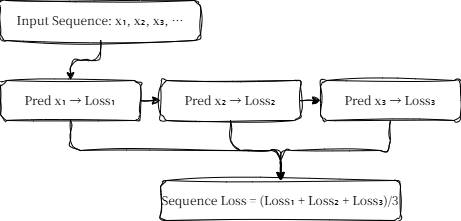

The diagram above was exported from draw.io. Its source (the exported page's mxGraphModel, read from the mxfile embedded in the PNG):
<mxGraphModel dx="1426" dy="841" grid="1" gridSize="10" guides="1" tooltips="1" connect="1" arrows="1" fold="1" page="1" pageScale="1" pageWidth="850" pageHeight="1100" math="0" shadow="0">
  <root>
    <mxCell id="0" />
    <mxCell id="1" parent="0" />
    <mxCell id="input" parent="1" style="rounded=1;fontSize=12;fontFamily=serif;labelBackgroundColor=none;sketch=1;curveFitting=1;jiggle=2;" value="Input Sequence: x₁, x₂, x₃, …" vertex="1">
      <mxGeometry height="40" width="200" x="120" y="20" as="geometry" />
    </mxCell>
    <mxCell id="arrow1" edge="1" parent="1" source="input" style="edgeStyle=orthogonalEdgeStyle;endArrow=classic;labelBackgroundColor=none;fontColor=default;sketch=1;curveFitting=1;jiggle=2;" target="pred_x1">
      <mxGeometry relative="1" as="geometry" />
    </mxCell>
    <mxCell id="pred_x1" parent="1" style="rounded=1;fontSize=12;fontFamily=serif;labelBackgroundColor=none;sketch=1;curveFitting=1;jiggle=2;" value="Pred x₁ → Loss₁" vertex="1">
      <mxGeometry height="40" width="140" x="120" y="100" as="geometry" />
    </mxCell>
    <mxCell id="pred_x2" parent="1" style="rounded=1;fontSize=12;fontFamily=serif;labelBackgroundColor=none;sketch=1;curveFitting=1;jiggle=2;" value="Pred x₂ → Loss₂" vertex="1">
      <mxGeometry height="40" width="140" x="280" y="100" as="geometry" />
    </mxCell>
    <mxCell id="pred_x3" parent="1" style="rounded=1;fontSize=12;fontFamily=serif;labelBackgroundColor=none;sketch=1;curveFitting=1;jiggle=2;" value="Pred x₃ → Loss₃" vertex="1">
      <mxGeometry height="40" width="140" x="440" y="100" as="geometry" />
    </mxCell>
    <mxCell id="arrow2" edge="1" parent="1" source="pred_x1" style="edgeStyle=orthogonalEdgeStyle;endArrow=classic;labelBackgroundColor=none;fontColor=default;sketch=1;curveFitting=1;jiggle=2;" target="pred_x2">
      <mxGeometry relative="1" as="geometry" />
    </mxCell>
    <mxCell id="arrow3" edge="1" parent="1" source="pred_x2" style="edgeStyle=orthogonalEdgeStyle;endArrow=classic;labelBackgroundColor=none;fontColor=default;sketch=1;curveFitting=1;jiggle=2;" target="pred_x3">
      <mxGeometry relative="1" as="geometry" />
    </mxCell>
    <mxCell id="avg_loss" parent="1" style="rounded=1;fontSize=12;fontFamily=serif;labelBackgroundColor=none;sketch=1;curveFitting=1;jiggle=2;" value="Sequence Loss = (Loss₁ + Loss₂ + Loss₃)/3" vertex="1">
      <mxGeometry height="40" width="240" x="280" y="200" as="geometry" />
    </mxCell>
    <mxCell id="arrow_avg1" edge="1" parent="1" source="pred_x1" style="edgeStyle=orthogonalEdgeStyle;endArrow=classic;labelBackgroundColor=none;fontColor=default;sketch=1;curveFitting=1;jiggle=2;" target="avg_loss">
      <mxGeometry relative="1" as="geometry">
        <Array as="points">
          <mxPoint x="190" y="170" />
          <mxPoint x="400" y="170" />
        </Array>
      </mxGeometry>
    </mxCell>
    <mxCell id="arrow_avg2" edge="1" parent="1" source="pred_x2" style="edgeStyle=orthogonalEdgeStyle;endArrow=classic;labelBackgroundColor=none;fontColor=default;sketch=1;curveFitting=1;jiggle=2;" target="avg_loss">
      <mxGeometry relative="1" as="geometry" />
    </mxCell>
    <mxCell id="arrow_avg3" edge="1" parent="1" source="pred_x3" style="edgeStyle=orthogonalEdgeStyle;endArrow=classic;labelBackgroundColor=none;fontColor=default;sketch=1;curveFitting=1;jiggle=2;" target="avg_loss">
      <mxGeometry relative="1" as="geometry" />
    </mxCell>
  </root>
</mxGraphModel>